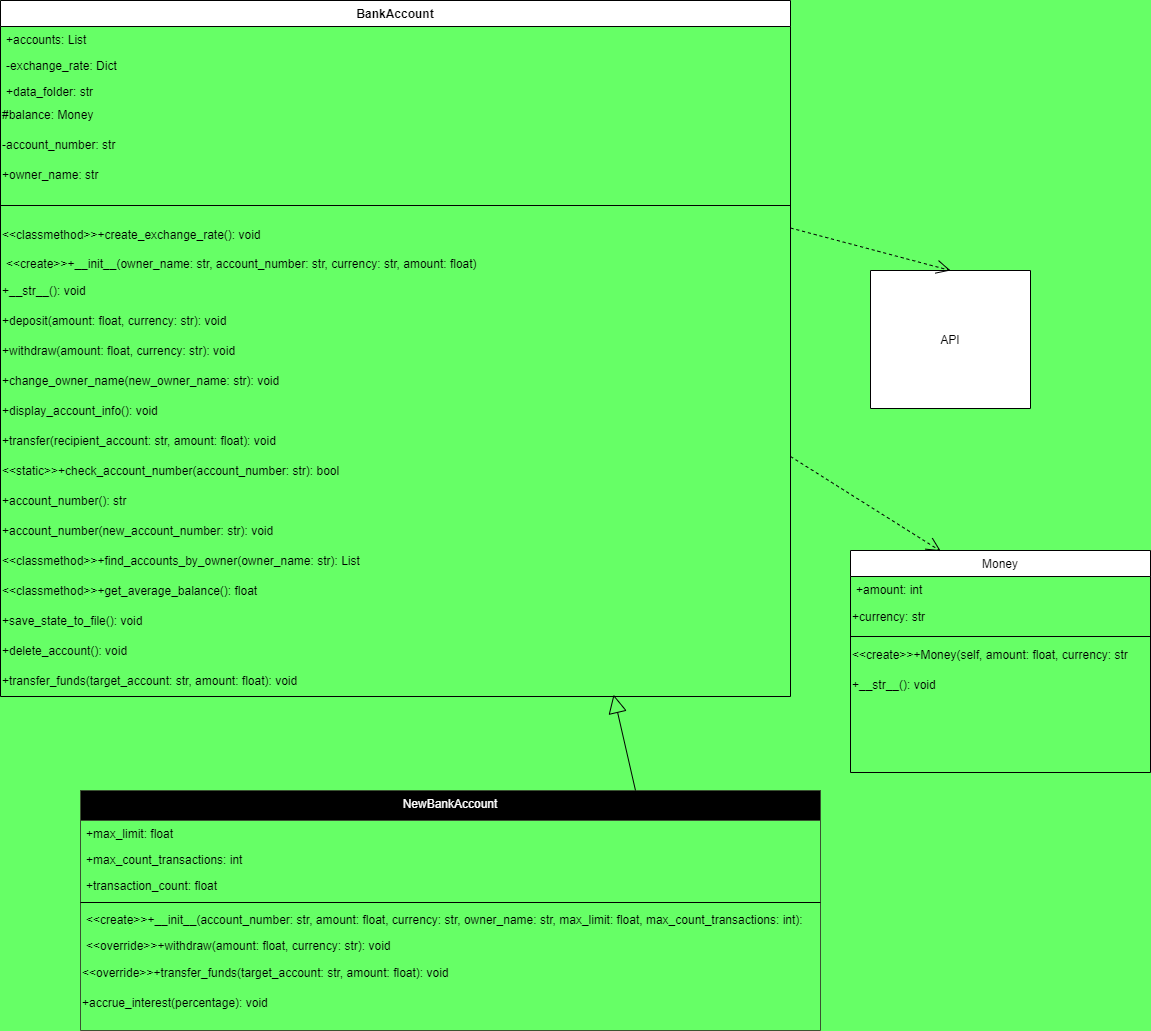

The diagram above was exported from draw.io. Its source (the exported page's mxGraphModel, read from the mxfile embedded in the PNG):
<mxGraphModel dx="2146" dy="1130" grid="1" gridSize="10" guides="1" tooltips="1" connect="1" arrows="1" fold="1" page="1" pageScale="1" pageWidth="827" pageHeight="1169" background="#66FF66" math="0" shadow="0">
  <root>
    <mxCell id="WIyWlLk6GJQsqaUBKTNV-0" />
    <mxCell id="WIyWlLk6GJQsqaUBKTNV-1" parent="WIyWlLk6GJQsqaUBKTNV-0" />
    <mxCell id="zkfFHV4jXpPFQw0GAbJ--0" value="BankAccount" style="swimlane;fontStyle=1;align=center;verticalAlign=top;childLayout=stackLayout;horizontal=1;startSize=26;horizontalStack=0;resizeParent=1;resizeLast=0;collapsible=1;marginBottom=0;rounded=0;shadow=0;strokeWidth=1;" parent="WIyWlLk6GJQsqaUBKTNV-1" vertex="1">
      <mxGeometry x="20" y="10" width="790" height="696" as="geometry">
        <mxRectangle x="230" y="140" width="160" height="26" as="alternateBounds" />
      </mxGeometry>
    </mxCell>
    <mxCell id="zkfFHV4jXpPFQw0GAbJ--1" value="+accounts: List" style="text;align=left;verticalAlign=top;spacingLeft=4;spacingRight=4;overflow=hidden;rotatable=0;points=[[0,0.5],[1,0.5]];portConstraint=eastwest;" parent="zkfFHV4jXpPFQw0GAbJ--0" vertex="1">
      <mxGeometry y="26" width="790" height="26" as="geometry" />
    </mxCell>
    <mxCell id="zkfFHV4jXpPFQw0GAbJ--2" value="-exchange_rate: Dict" style="text;align=left;verticalAlign=top;spacingLeft=4;spacingRight=4;overflow=hidden;rotatable=0;points=[[0,0.5],[1,0.5]];portConstraint=eastwest;rounded=0;shadow=0;html=0;" parent="zkfFHV4jXpPFQw0GAbJ--0" vertex="1">
      <mxGeometry y="52" width="790" height="26" as="geometry" />
    </mxCell>
    <mxCell id="zkfFHV4jXpPFQw0GAbJ--3" value="+data_folder: str&#10;" style="text;align=left;verticalAlign=top;spacingLeft=4;spacingRight=4;overflow=hidden;rotatable=0;points=[[0,0.5],[1,0.5]];portConstraint=eastwest;rounded=0;shadow=0;html=0;" parent="zkfFHV4jXpPFQw0GAbJ--0" vertex="1">
      <mxGeometry y="78" width="790" height="22" as="geometry" />
    </mxCell>
    <mxCell id="DxdhVCxJu7Fcj4_79p_m-2" value="#balance: Money" style="text;html=1;align=left;verticalAlign=middle;whiteSpace=wrap;rounded=0;" vertex="1" parent="zkfFHV4jXpPFQw0GAbJ--0">
      <mxGeometry y="100" width="790" height="30" as="geometry" />
    </mxCell>
    <mxCell id="DxdhVCxJu7Fcj4_79p_m-3" value="-account_number: str" style="text;html=1;align=left;verticalAlign=middle;whiteSpace=wrap;rounded=0;fontStyle=0" vertex="1" parent="zkfFHV4jXpPFQw0GAbJ--0">
      <mxGeometry y="130" width="790" height="30" as="geometry" />
    </mxCell>
    <mxCell id="DxdhVCxJu7Fcj4_79p_m-4" value="+owner_name: str" style="text;html=1;align=left;verticalAlign=middle;whiteSpace=wrap;rounded=0;" vertex="1" parent="zkfFHV4jXpPFQw0GAbJ--0">
      <mxGeometry y="160" width="790" height="30" as="geometry" />
    </mxCell>
    <mxCell id="zkfFHV4jXpPFQw0GAbJ--4" value="" style="line;html=1;strokeWidth=1;align=left;verticalAlign=middle;spacingTop=-1;spacingLeft=3;spacingRight=3;rotatable=0;labelPosition=right;points=[];portConstraint=eastwest;" parent="zkfFHV4jXpPFQw0GAbJ--0" vertex="1">
      <mxGeometry y="190" width="790" height="30" as="geometry" />
    </mxCell>
    <mxCell id="DxdhVCxJu7Fcj4_79p_m-8" value="&amp;lt;&amp;lt;classmethod&amp;gt;&amp;gt;+create_exchange_rate(): void" style="text;html=1;align=left;verticalAlign=middle;whiteSpace=wrap;rounded=0;" vertex="1" parent="zkfFHV4jXpPFQw0GAbJ--0">
      <mxGeometry y="220" width="790" height="30" as="geometry" />
    </mxCell>
    <mxCell id="zkfFHV4jXpPFQw0GAbJ--5" value="&lt;&lt;create&gt;&gt;+__init__(owner_name: str, account_number: str, currency: str, amount: float)" style="text;align=left;verticalAlign=top;spacingLeft=4;spacingRight=4;overflow=hidden;rotatable=0;points=[[0,0.5],[1,0.5]];portConstraint=eastwest;" parent="zkfFHV4jXpPFQw0GAbJ--0" vertex="1">
      <mxGeometry y="250" width="790" height="26" as="geometry" />
    </mxCell>
    <mxCell id="DxdhVCxJu7Fcj4_79p_m-21" value="+__str__(): void" style="text;html=1;align=left;verticalAlign=middle;whiteSpace=wrap;rounded=0;" vertex="1" parent="zkfFHV4jXpPFQw0GAbJ--0">
      <mxGeometry y="276" width="790" height="30" as="geometry" />
    </mxCell>
    <mxCell id="DxdhVCxJu7Fcj4_79p_m-6" value="+deposit(amount: float, currency: str): void" style="text;html=1;align=left;verticalAlign=middle;whiteSpace=wrap;rounded=0;" vertex="1" parent="zkfFHV4jXpPFQw0GAbJ--0">
      <mxGeometry y="306" width="790" height="30" as="geometry" />
    </mxCell>
    <mxCell id="DxdhVCxJu7Fcj4_79p_m-7" value="+withdraw(amount: float, currency: str): void" style="text;html=1;align=left;verticalAlign=middle;whiteSpace=wrap;rounded=0;" vertex="1" parent="zkfFHV4jXpPFQw0GAbJ--0">
      <mxGeometry y="336" width="790" height="30" as="geometry" />
    </mxCell>
    <mxCell id="DxdhVCxJu7Fcj4_79p_m-9" value="+change_owner_name(new_owner_name: str): void" style="text;html=1;align=left;verticalAlign=middle;whiteSpace=wrap;rounded=0;" vertex="1" parent="zkfFHV4jXpPFQw0GAbJ--0">
      <mxGeometry y="366" width="790" height="30" as="geometry" />
    </mxCell>
    <mxCell id="DxdhVCxJu7Fcj4_79p_m-5" value="+display_account_info(): void" style="text;html=1;align=left;verticalAlign=middle;whiteSpace=wrap;rounded=0;" vertex="1" parent="zkfFHV4jXpPFQw0GAbJ--0">
      <mxGeometry y="396" width="790" height="30" as="geometry" />
    </mxCell>
    <mxCell id="DxdhVCxJu7Fcj4_79p_m-10" value="+transfer(recipient_account: str, amount: float): void" style="text;html=1;align=left;verticalAlign=middle;whiteSpace=wrap;rounded=0;" vertex="1" parent="zkfFHV4jXpPFQw0GAbJ--0">
      <mxGeometry y="426" width="790" height="30" as="geometry" />
    </mxCell>
    <mxCell id="DxdhVCxJu7Fcj4_79p_m-11" value="&amp;lt;&amp;lt;static&amp;gt;&amp;gt;+check_account_number(account_number: str): bool" style="text;html=1;align=left;verticalAlign=middle;whiteSpace=wrap;rounded=0;" vertex="1" parent="zkfFHV4jXpPFQw0GAbJ--0">
      <mxGeometry y="456" width="790" height="30" as="geometry" />
    </mxCell>
    <mxCell id="DxdhVCxJu7Fcj4_79p_m-12" value="+account_number(): str" style="text;html=1;align=left;verticalAlign=middle;whiteSpace=wrap;rounded=0;" vertex="1" parent="zkfFHV4jXpPFQw0GAbJ--0">
      <mxGeometry y="486" width="790" height="30" as="geometry" />
    </mxCell>
    <mxCell id="DxdhVCxJu7Fcj4_79p_m-13" value="+account_number(new_account_number: str): void" style="text;html=1;align=left;verticalAlign=middle;whiteSpace=wrap;rounded=0;" vertex="1" parent="zkfFHV4jXpPFQw0GAbJ--0">
      <mxGeometry y="516" width="790" height="30" as="geometry" />
    </mxCell>
    <mxCell id="DxdhVCxJu7Fcj4_79p_m-14" value="&amp;lt;&amp;lt;classmethod&amp;gt;&amp;gt;+find_accounts_by_owner(owner_name: str): List" style="text;html=1;align=left;verticalAlign=middle;whiteSpace=wrap;rounded=0;" vertex="1" parent="zkfFHV4jXpPFQw0GAbJ--0">
      <mxGeometry y="546" width="790" height="30" as="geometry" />
    </mxCell>
    <mxCell id="DxdhVCxJu7Fcj4_79p_m-15" value="&amp;lt;&amp;lt;classmethod&amp;gt;&amp;gt;+get_average_balance(): float" style="text;html=1;align=left;verticalAlign=middle;whiteSpace=wrap;rounded=0;" vertex="1" parent="zkfFHV4jXpPFQw0GAbJ--0">
      <mxGeometry y="576" width="790" height="30" as="geometry" />
    </mxCell>
    <mxCell id="DxdhVCxJu7Fcj4_79p_m-16" value="+save_state_to_file(): void" style="text;html=1;align=left;verticalAlign=middle;whiteSpace=wrap;rounded=0;" vertex="1" parent="zkfFHV4jXpPFQw0GAbJ--0">
      <mxGeometry y="606" width="790" height="30" as="geometry" />
    </mxCell>
    <mxCell id="DxdhVCxJu7Fcj4_79p_m-17" value="+delete_account(): void" style="text;html=1;align=left;verticalAlign=middle;whiteSpace=wrap;rounded=0;" vertex="1" parent="zkfFHV4jXpPFQw0GAbJ--0">
      <mxGeometry y="636" width="790" height="30" as="geometry" />
    </mxCell>
    <mxCell id="DxdhVCxJu7Fcj4_79p_m-18" value="+transfer_funds(target_account: str, amount: float): void" style="text;html=1;align=left;verticalAlign=middle;whiteSpace=wrap;rounded=0;" vertex="1" parent="zkfFHV4jXpPFQw0GAbJ--0">
      <mxGeometry y="666" width="790" height="30" as="geometry" />
    </mxCell>
    <mxCell id="zkfFHV4jXpPFQw0GAbJ--6" value="API" style="swimlane;fontStyle=0;align=center;verticalAlign=middle;childLayout=stackLayout;horizontal=1;startSize=138;horizontalStack=0;resizeParent=1;resizeLast=0;collapsible=1;marginBottom=0;rounded=0;shadow=0;strokeWidth=1;" parent="WIyWlLk6GJQsqaUBKTNV-1" vertex="1">
      <mxGeometry x="890" y="280" width="160" height="138" as="geometry">
        <mxRectangle x="130" y="380" width="160" height="26" as="alternateBounds" />
      </mxGeometry>
    </mxCell>
    <mxCell id="zkfFHV4jXpPFQw0GAbJ--13" value="Money" style="swimlane;fontStyle=0;align=center;verticalAlign=top;childLayout=stackLayout;horizontal=1;startSize=26;horizontalStack=0;resizeParent=1;resizeLast=0;collapsible=1;marginBottom=0;rounded=0;shadow=0;strokeWidth=1;" parent="WIyWlLk6GJQsqaUBKTNV-1" vertex="1">
      <mxGeometry x="870" y="560" width="300" height="222" as="geometry">
        <mxRectangle x="340" y="380" width="170" height="26" as="alternateBounds" />
      </mxGeometry>
    </mxCell>
    <mxCell id="zkfFHV4jXpPFQw0GAbJ--14" value="+amount: int" style="text;align=left;verticalAlign=top;spacingLeft=4;spacingRight=4;overflow=hidden;rotatable=0;points=[[0,0.5],[1,0.5]];portConstraint=eastwest;" parent="zkfFHV4jXpPFQw0GAbJ--13" vertex="1">
      <mxGeometry y="26" width="300" height="26" as="geometry" />
    </mxCell>
    <mxCell id="DxdhVCxJu7Fcj4_79p_m-23" value="+currency: str" style="text;html=1;align=left;verticalAlign=middle;whiteSpace=wrap;rounded=0;" vertex="1" parent="zkfFHV4jXpPFQw0GAbJ--13">
      <mxGeometry y="52" width="300" height="30" as="geometry" />
    </mxCell>
    <mxCell id="zkfFHV4jXpPFQw0GAbJ--15" value="" style="line;html=1;strokeWidth=1;align=left;verticalAlign=middle;spacingTop=-1;spacingLeft=3;spacingRight=3;rotatable=0;labelPosition=right;points=[];portConstraint=eastwest;" parent="zkfFHV4jXpPFQw0GAbJ--13" vertex="1">
      <mxGeometry y="82" width="300" height="8" as="geometry" />
    </mxCell>
    <mxCell id="DxdhVCxJu7Fcj4_79p_m-24" value="&amp;lt;&amp;lt;create&amp;gt;&amp;gt;+Money(self, amount: float, currency: str" style="text;html=1;align=left;verticalAlign=middle;whiteSpace=wrap;rounded=0;" vertex="1" parent="zkfFHV4jXpPFQw0GAbJ--13">
      <mxGeometry y="90" width="300" height="30" as="geometry" />
    </mxCell>
    <mxCell id="DxdhVCxJu7Fcj4_79p_m-25" value="+__str__(): void" style="text;html=1;align=left;verticalAlign=middle;whiteSpace=wrap;rounded=0;" vertex="1" parent="zkfFHV4jXpPFQw0GAbJ--13">
      <mxGeometry y="120" width="300" height="30" as="geometry" />
    </mxCell>
    <mxCell id="zkfFHV4jXpPFQw0GAbJ--17" value="NewBankAccount" style="swimlane;fontStyle=0;align=center;verticalAlign=top;childLayout=stackLayout;horizontal=1;startSize=30;horizontalStack=0;resizeParent=1;resizeLast=0;collapsible=1;marginBottom=0;rounded=0;shadow=0;strokeWidth=1;fillColor=#000000;fontColor=#ffffff;strokeColor=#3A5431;gradientColor=none;swimlaneFillColor=none;" parent="WIyWlLk6GJQsqaUBKTNV-1" vertex="1">
      <mxGeometry x="100" y="800" width="740" height="240" as="geometry">
        <mxRectangle x="550" y="140" width="160" height="26" as="alternateBounds" />
      </mxGeometry>
    </mxCell>
    <mxCell id="zkfFHV4jXpPFQw0GAbJ--18" value="+max_limit: float" style="text;align=left;verticalAlign=top;spacingLeft=4;spacingRight=4;overflow=hidden;rotatable=0;points=[[0,0.5],[1,0.5]];portConstraint=eastwest;" parent="zkfFHV4jXpPFQw0GAbJ--17" vertex="1">
      <mxGeometry y="30" width="740" height="26" as="geometry" />
    </mxCell>
    <mxCell id="zkfFHV4jXpPFQw0GAbJ--19" value="+max_count_transactions: int" style="text;align=left;verticalAlign=top;spacingLeft=4;spacingRight=4;overflow=hidden;rotatable=0;points=[[0,0.5],[1,0.5]];portConstraint=eastwest;rounded=0;shadow=0;html=0;" parent="zkfFHV4jXpPFQw0GAbJ--17" vertex="1">
      <mxGeometry y="56" width="740" height="26" as="geometry" />
    </mxCell>
    <mxCell id="zkfFHV4jXpPFQw0GAbJ--20" value="+transaction_count: float" style="text;align=left;verticalAlign=top;spacingLeft=4;spacingRight=4;overflow=hidden;rotatable=0;points=[[0,0.5],[1,0.5]];portConstraint=eastwest;rounded=0;shadow=0;html=0;" parent="zkfFHV4jXpPFQw0GAbJ--17" vertex="1">
      <mxGeometry y="82" width="740" height="26" as="geometry" />
    </mxCell>
    <mxCell id="zkfFHV4jXpPFQw0GAbJ--23" value="" style="line;html=1;strokeWidth=1;align=left;verticalAlign=middle;spacingTop=-1;spacingLeft=3;spacingRight=3;rotatable=0;labelPosition=right;points=[];portConstraint=eastwest;" parent="zkfFHV4jXpPFQw0GAbJ--17" vertex="1">
      <mxGeometry y="108" width="740" height="8" as="geometry" />
    </mxCell>
    <mxCell id="zkfFHV4jXpPFQw0GAbJ--24" value="&lt;&lt;create&gt;&gt;+__init__(account_number: str, amount: float, currency: str, owner_name: str, max_limit: float, max_count_transactions: int):" style="text;align=left;verticalAlign=top;spacingLeft=4;spacingRight=4;overflow=hidden;rotatable=0;points=[[0,0.5],[1,0.5]];portConstraint=eastwest;" parent="zkfFHV4jXpPFQw0GAbJ--17" vertex="1">
      <mxGeometry y="116" width="740" height="26" as="geometry" />
    </mxCell>
    <mxCell id="zkfFHV4jXpPFQw0GAbJ--25" value="&lt;&lt;override&gt;&gt;+withdraw(amount: float, currency: str): void" style="text;align=left;verticalAlign=top;spacingLeft=4;spacingRight=4;overflow=hidden;rotatable=0;points=[[0,0.5],[1,0.5]];portConstraint=eastwest;" parent="zkfFHV4jXpPFQw0GAbJ--17" vertex="1">
      <mxGeometry y="142" width="740" height="26" as="geometry" />
    </mxCell>
    <mxCell id="DxdhVCxJu7Fcj4_79p_m-27" value="&amp;lt;&amp;lt;override&amp;gt;&amp;gt;+transfer_funds(target_account: str, amount: float): void" style="text;html=1;align=left;verticalAlign=middle;whiteSpace=wrap;rounded=0;" vertex="1" parent="zkfFHV4jXpPFQw0GAbJ--17">
      <mxGeometry y="168" width="740" height="30" as="geometry" />
    </mxCell>
    <mxCell id="DxdhVCxJu7Fcj4_79p_m-28" value="+accrue_interest(percentage): void" style="text;html=1;align=left;verticalAlign=middle;whiteSpace=wrap;rounded=0;" vertex="1" parent="zkfFHV4jXpPFQw0GAbJ--17">
      <mxGeometry y="198" width="740" height="30" as="geometry" />
    </mxCell>
    <mxCell id="DxdhVCxJu7Fcj4_79p_m-20" value="" style="endArrow=open;endSize=12;dashed=1;html=1;rounded=0;entryX=0.5;entryY=0;entryDx=0;entryDy=0;exitX=1;exitY=0.25;exitDx=0;exitDy=0;" edge="1" parent="WIyWlLk6GJQsqaUBKTNV-1" source="DxdhVCxJu7Fcj4_79p_m-8" target="zkfFHV4jXpPFQw0GAbJ--6">
      <mxGeometry width="160" relative="1" as="geometry">
        <mxPoint x="110" y="700" as="sourcePoint" />
        <mxPoint x="240" y="740" as="targetPoint" />
      </mxGeometry>
    </mxCell>
    <mxCell id="DxdhVCxJu7Fcj4_79p_m-26" value="" style="endArrow=open;endSize=12;dashed=1;html=1;rounded=0;exitX=1;exitY=1;exitDx=0;exitDy=0;entryX=0.301;entryY=0.003;entryDx=0;entryDy=0;entryPerimeter=0;" edge="1" parent="WIyWlLk6GJQsqaUBKTNV-1" source="DxdhVCxJu7Fcj4_79p_m-10" target="zkfFHV4jXpPFQw0GAbJ--13">
      <mxGeometry width="160" relative="1" as="geometry">
        <mxPoint x="150" y="840" as="sourcePoint" />
        <mxPoint x="310" y="840" as="targetPoint" />
      </mxGeometry>
    </mxCell>
    <mxCell id="DxdhVCxJu7Fcj4_79p_m-29" value="" style="endArrow=block;endSize=16;endFill=0;html=1;rounded=0;exitX=0.75;exitY=0;exitDx=0;exitDy=0;entryX=0.776;entryY=0.94;entryDx=0;entryDy=0;entryPerimeter=0;" edge="1" parent="WIyWlLk6GJQsqaUBKTNV-1" source="zkfFHV4jXpPFQw0GAbJ--17" target="DxdhVCxJu7Fcj4_79p_m-18">
      <mxGeometry width="160" relative="1" as="geometry">
        <mxPoint x="671.17" y="1100" as="sourcePoint" />
        <mxPoint x="630" y="730" as="targetPoint" />
      </mxGeometry>
    </mxCell>
  </root>
</mxGraphModel>